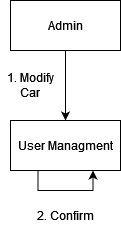

The diagram above was exported from draw.io. Its source (the exported page's mxGraphModel, read from the mxfile embedded in the PNG):
<mxGraphModel dx="1050" dy="503" grid="1" gridSize="10" guides="1" tooltips="1" connect="1" arrows="1" fold="1" page="1" pageScale="1" pageWidth="850" pageHeight="1100" math="0" shadow="0">
  <root>
    <mxCell id="0" />
    <mxCell id="1" parent="0" />
    <mxCell id="9HPeVC7UtUmQa5Q9Qenu-10" style="edgeStyle=orthogonalEdgeStyle;rounded=0;orthogonalLoop=1;jettySize=auto;html=1;exitX=0.5;exitY=1;exitDx=0;exitDy=0;entryX=0.5;entryY=0;entryDx=0;entryDy=0;" edge="1" parent="1" source="9HPeVC7UtUmQa5Q9Qenu-1" target="9HPeVC7UtUmQa5Q9Qenu-2">
      <mxGeometry relative="1" as="geometry" />
    </mxCell>
    <mxCell id="9HPeVC7UtUmQa5Q9Qenu-1" value="Admin" style="html=1;whiteSpace=wrap;" vertex="1" parent="1">
      <mxGeometry x="370" y="300" width="110" height="50" as="geometry" />
    </mxCell>
    <mxCell id="9HPeVC7UtUmQa5Q9Qenu-2" value="User Managment" style="html=1;whiteSpace=wrap;" vertex="1" parent="1">
      <mxGeometry x="370" y="420" width="110" height="50" as="geometry" />
    </mxCell>
    <mxCell id="9HPeVC7UtUmQa5Q9Qenu-5" style="edgeStyle=orthogonalEdgeStyle;rounded=0;orthogonalLoop=1;jettySize=auto;html=1;exitX=0.25;exitY=1;exitDx=0;exitDy=0;entryX=0.75;entryY=1;entryDx=0;entryDy=0;" edge="1" parent="1" source="9HPeVC7UtUmQa5Q9Qenu-2" target="9HPeVC7UtUmQa5Q9Qenu-2">
      <mxGeometry relative="1" as="geometry" />
    </mxCell>
    <mxCell id="9HPeVC7UtUmQa5Q9Qenu-7" value="1. Modify Car" style="text;html=1;align=center;verticalAlign=middle;whiteSpace=wrap;rounded=0;" vertex="1" parent="1">
      <mxGeometry x="360" y="370" width="60" height="30" as="geometry" />
    </mxCell>
    <mxCell id="9HPeVC7UtUmQa5Q9Qenu-8" value="2. Confirm" style="text;html=1;align=center;verticalAlign=middle;whiteSpace=wrap;rounded=0;" vertex="1" parent="1">
      <mxGeometry x="395" y="500" width="60" height="30" as="geometry" />
    </mxCell>
  </root>
</mxGraphModel>